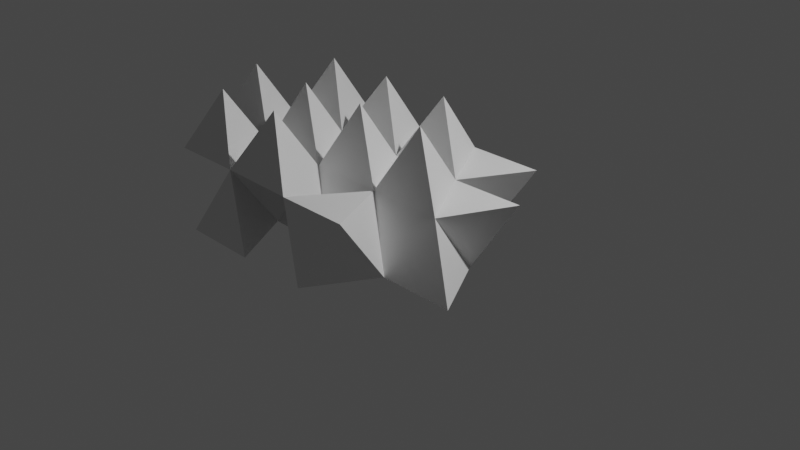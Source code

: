 # Source: crystals2.blend  (saved by Blender 2.93.21; exported with 4.5.12 LTS)
import bpy
from mathutils import Matrix  # noqa: F401  (used for matrix-valued properties, if any)

bpy.ops.wm.read_factory_settings(use_empty=True)
scene = bpy.context.scene
scene.name = 'Scene'

# ---- collections
col_collection = bpy.data.collections.new('Collection'); scene.collection.children.link(col_collection)

# ---- world
world_world = bpy.data.worlds.new('World'); scene.world = world_world
world_world.use_nodes = True; world_world.node_tree.nodes.clear()
_N = world_world.node_tree.nodes; _L = world_world.node_tree.links
n0 = _N.new('ShaderNodeOutputWorld'); n0.name = 'World Output'; n0.location = (300, 300)
n1 = _N.new('ShaderNodeBackground'); n1.name = 'Background'; n1.location = (10, 300)
n1.inputs[0].default_value = (0.05088, 0.05088, 0.05088, 1.0)
_L.new(n1.outputs[0], n0.inputs[0])
n0.is_active_output = True
world_world.color = (0.05088, 0.05088, 0.05088)
world_world.use_sun_shadow = False
world_world.sun_shadow_jitter_overblur = 0.0

# ---- cameras
cam_camera = bpy.data.cameras.new('Camera')
cam_camera.clip_end = 100.0
cam_camera.ortho_scale = 7.314

# ---- lights
light_light = bpy.data.lights.new('Light', 'POINT')
light_light.transmission_factor = 0.0
light_light.energy = 1000.0
light_light.shadow_soft_size = 0.1
light_light.shadow_maximum_resolution = 0.006
light_light.use_absolute_resolution = True

# ---- meshes
me_regular_tetrahedron_009 = bpy.data.meshes.new('Regular_Tetrahedron.009')
me_regular_tetrahedron_009.from_pydata([(79.49, 41.42, 5.768), (159.5, 41.42, 5.768), (118.7, 64.99, 72.44), (159.5, -5.72, 72.44), (160.3, 135.0, 72.44), (80.32, 135.0, 72.44), (-1.334, 135.0, 72.44), (39.49, 64.28, 72.44), (280.3, 64.99, 72.44), (239.5, 41.42, 5.768), (198.7, 64.99, 72.44), (239.5, -5.72, 72.44), (80.32, -5.009, 72.44), (39.49, -75.72, 72.44), (-0.5088, 41.42, 5.768), (-41.33, 64.99, 72.44), (-0.5089, -5.72, 72.44), (79.49, -48.58, -64.23), (79.83, -94.29, 0.8131), (39.49, 21.42, -64.23), (119.5, 21.42, -64.23), (79.49, 91.42, -64.23), (118.7, 115.0, 2.439), (-0.5088, 91.42, -64.23), (-41.33, 115.0, 2.439), (159.5, -48.58, -64.23), (118.7, -25.01, 2.439), (159.8, -94.29, 0.8131), (199.5, 21.42, -64.23), (199.5, -25.72, 2.439), (-0.5088, -48.58, -64.23), (-40.51, 21.42, -64.23), (-81.33, 44.99, 2.439), (-40.51, -25.72, 2.439), (39.17, -23.57, -5.913e-06), (120.0, -70.0, 66.67), (240.8, -93.57, -6.603e-06), (198.7, -74.58, 71.62), (-0.825, -93.57, -7.875e-06), (200.0, 117.1, -1.476e-05), (280.8, -23.57, -1.99e-05), (40.0, 117.1, -1.603e-05)], [], [(34, 16, 33), (14, 16, 34), (33, 16, 14), (33, 14, 34), (3, 26, 12), (35, 26, 3), (12, 26, 35), (12, 35, 3), (2, 0, 7), (12, 0, 2), (7, 0, 12), (7, 12, 2), (10, 1, 2), (3, 1, 10), (2, 1, 3), (2, 3, 10), (2, 22, 4), (4, 39, 10), (5, 41, 6), (7, 41, 5), (6, 41, 7), (6, 7, 5), (11, 29, 3), (37, 29, 11), (3, 29, 37), (3, 37, 11), (8, 9, 10), (11, 9, 8), (10, 9, 11), (10, 11, 8), (12, 34, 16), (13, 34, 12), (16, 34, 13), (16, 13, 12), (7, 14, 15), (16, 14, 7), (15, 14, 16), (15, 16, 7), (26, 17, 34), (18, 17, 26), (34, 17, 18), (34, 18, 26), (0, 19, 14), (34, 19, 0), (14, 19, 34), (14, 34, 0), (1, 20, 0), (26, 20, 1), (0, 20, 26), (0, 26, 1), (22, 21, 41), (0, 21, 22), (41, 21, 0), (41, 0, 22), (22, 1, 39), (41, 23, 24), (14, 23, 41), (24, 23, 14), (24, 14, 41), (29, 25, 26), (27, 25, 29), (26, 25, 27), (26, 27, 29), (9, 28, 1), (29, 28, 9), (1, 28, 29), (1, 29, 9), (34, 30, 33), (38, 30, 34), (33, 30, 38), (33, 38, 34), (14, 31, 32), (33, 31, 14), (32, 31, 33), (32, 33, 14), (1, 2, 0), (22, 2, 1), (0, 2, 22), (26, 12, 34), (0, 12, 26), (34, 12, 0), (34, 0, 26), (29, 3, 26), (1, 3, 29), (26, 3, 1), (26, 1, 29), (27, 35, 18), (26, 35, 27), (18, 35, 26), (18, 26, 27), (36, 37, 27), (29, 37, 36), (27, 37, 29), (27, 29, 36), (18, 13, 38), (34, 13, 18), (38, 13, 34), (38, 34, 18), (9, 10, 1), (4, 22, 39), (1, 10, 39), (4, 10, 2), (40, 11, 29), (9, 11, 40), (29, 11, 9), (29, 9, 40), (0, 7, 14), (41, 7, 0), (14, 7, 41), (14, 41, 0)])
me_regular_tetrahedron_009.use_remesh_fix_poles = True
me_regular_tetrahedron_009.use_remesh_preserve_attributes = False
me_regular_tetrahedron_009.update()

# ---- objects
ob_light = bpy.data.objects.new('Light', light_light)
ob_camera = bpy.data.objects.new('Camera', cam_camera)
ob_regular_tetrahedron_029 = bpy.data.objects.new('Regular_Tetrahedron.029', me_regular_tetrahedron_009)

# ---- transforms, parenting, visibility, modifiers, constraints
ob_light.location = (4.076, 1.005, 5.904)
ob_light.rotation_euler = (0.6503, 0.05522, 1.866)
ob_light.lock_rotations_4d = False
ob_light.empty_display_type = 'ARROWS'
ob_light.color = (0.0, 0.0, 0.0, 0.0)
ob_light.lineart.crease_threshold = 0.0
ob_camera.location = (7.359, -6.926, 4.958)
ob_camera.rotation_euler = (1.109, 0.0, 0.8149)
ob_camera.lock_rotations_4d = False
ob_camera.empty_display_type = 'ARROWS'
ob_camera.color = (0.0, 0.0, 0.0, 0.0)
ob_camera.display_type = 'WIRE'
ob_camera.lineart.crease_threshold = 0.0
ob_regular_tetrahedron_029.location = (-1.195, -0.2858, 0.7244)
ob_regular_tetrahedron_029.rotation_euler = (-2.687e-07, -3.142, 3.142)
ob_regular_tetrahedron_029.scale = (0.01, 0.01, 0.01)

# ---- collection membership
col_collection.objects.link(ob_light)
col_collection.objects.link(ob_camera)
col_collection.objects.link(ob_regular_tetrahedron_029)

# ---- scene / render settings (as saved in the file)
scene.camera = ob_camera
scene.frame_start = 1; scene.frame_end = 250; scene.frame_set(1)
scene.render.engine = 'BLENDER_EEVEE_NEXT'
scene.cycles.use_denoising = False
scene.cycles.samples = 128
scene.cycles.sampling_pattern = 'TABULATED_SOBOL'
scene.cycles.use_adaptive_sampling = False
scene.cycles.use_light_tree = False
scene.view_settings.view_transform = 'Filmic'
bpy.context.view_layer.update()
